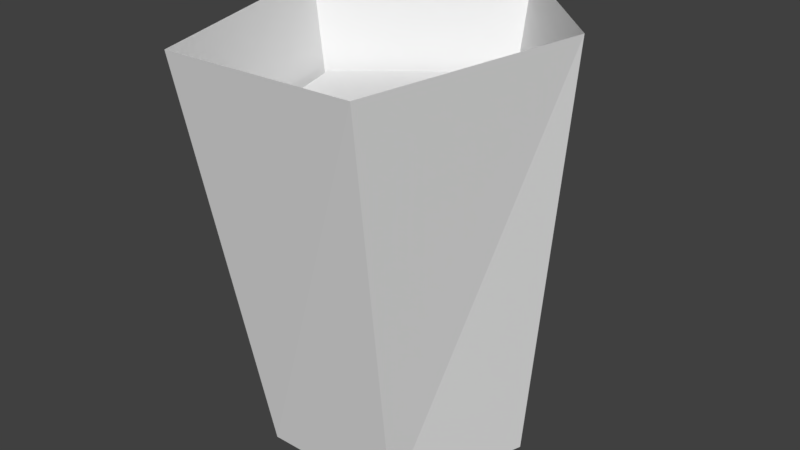 # Source: Calcium.blend  (saved by Blender 2.78.0; exported with 4.5.12 LTS)
import bpy
from mathutils import Matrix  # noqa: F401  (used for matrix-valued properties, if any)

bpy.ops.wm.read_factory_settings(use_empty=True)
scene = bpy.context.scene
scene.name = 'Scene'

# ---- collections
col_collection_1 = bpy.data.collections.new('Collection 1'); scene.collection.children.link(col_collection_1)

# ---- materials (node trees are filled in below, after node groups)
mat_glass = bpy.data.materials.new('Glass')
mat_glass.alpha_threshold = 0.0
mat_glass.use_transparent_shadow = False
mat_glass.roughness = 0.5
mat_skeleton = bpy.data.materials.new('Skeleton')
mat_skeleton.alpha_threshold = 0.0
mat_skeleton.use_transparent_shadow = False
mat_skeleton.roughness = 0.5

# ---- material node trees

# ---- world
world_world = bpy.data.worlds.new('World'); scene.world = world_world
world_world.color = (0.05088, 0.05088, 0.05088)
world_world.use_sun_shadow = False
world_world.sun_shadow_jitter_overblur = 0.0
world_world.cycles.sampling_method = 'MANUAL'

# ---- meshes
me_cylinder = bpy.data.meshes.new('Cylinder')
me_cylinder.from_pydata([(-1.582e-09, 0.00294, -0.1165), (0.0001453, 0.3873, -0.1853), (0.1108, 0.00294, -0.036), (0.1371, 0.3916, -0.04796), (0.06848, 0.00294, 0.09425), (0.09008, 0.3871, 0.1586), (-0.06848, 0.00294, 0.09425), (-0.1075, 0.3773, 0.1479), (-0.1108, 0.00294, -0.036), (-0.1607, 0.3843, -0.06833), (0.08576, 0.003022, -0.02114), (0.002925, 0.01678, -0.1039), (0.05195, 0.0149, 0.08654), (-0.05634, 0.01128, 0.0796), (-0.08565, 0.0151, -0.03949), (0.07675, 0.003985, -0.01889), (0.00259, 0.01631, -0.093), (0.04648, 0.01462, 0.07752), (-0.05047, 0.01137, 0.0713), (-0.07671, 0.0148, -0.03533), (0.1224, 0.2826, -0.02796), (-0.0009027, 0.3031, -0.1511), (0.07206, 0.3003, 0.1323), (-0.08911, 0.2949, 0.122), (-0.1327, 0.3006, -0.05528)], [], [(1, 2, 0), (3, 4, 2), (5, 6, 4), (9, 11, 1), (7, 8, 6), (9, 0, 8), (2, 6, 8), (1, 3, 2), (3, 5, 4), (5, 7, 6), (3, 12, 5), (7, 14, 9), (7, 9, 8), (9, 1, 0), (8, 0, 2), (2, 4, 6), (14, 13, 12), (12, 10, 11), (11, 14, 12), (3, 11, 10), (7, 12, 13), (9, 14, 11), (3, 10, 12), (7, 13, 14), (3, 1, 11), (7, 5, 12), (19, 17, 18), (17, 16, 15), (16, 17, 19), (24, 23, 22), (22, 20, 21), (21, 24, 22), (19, 18, 23, 24), (17, 15, 20, 22), (16, 19, 24, 21), (18, 17, 22, 23), (15, 16, 21, 20)])
me_cylinder.polygons.foreach_set('material_index', [0, 0, 0, 0, 0, 0, 0, 0, 0, 0, 0, 0, 0, 0, 0, 0, 0, 0, 0, 0, 0, 0, 0, 0, 0, 0, 1, 1, 1, 1, 1, 1, 1, 1, 1, 1, 1])
me_cylinder.materials.append(mat_glass)
me_cylinder.materials.append(mat_skeleton)
me_cylinder.use_remesh_preserve_volume = False
me_cylinder.use_remesh_preserve_attributes = False
me_cylinder.use_mirror_vertex_groups = False
me_cylinder.update()

# ---- objects
ob_cylinder = bpy.data.objects.new('Cylinder', me_cylinder)

# ---- transforms, parenting, visibility, modifiers, constraints
ob_cylinder.location = (0.0, 0.0, 0.0)
ob_cylinder.rotation_euler = (1.571, -0.0, 0.0)
ob_cylinder.lineart.crease_threshold = 0.0

# ---- collection membership
col_collection_1.objects.link(ob_cylinder)

# ---- scene / render settings (as saved in the file)
scene.frame_start = 1; scene.frame_end = 250; scene.frame_set(1)
scene.render.engine = 'BLENDER_EEVEE_NEXT'
scene.render.resolution_percentage = 50
scene.render.dither_intensity = 0.0
scene.cycles.use_denoising = False
scene.cycles.samples = 128
scene.cycles.sampling_pattern = 'TABULATED_SOBOL'
scene.cycles.light_sampling_threshold = 0.0
scene.cycles.use_adaptive_sampling = False
scene.cycles.use_light_tree = False
scene.cycles.blur_glossy = 0.0
scene.cycles.sample_clamp_indirect = 0.0
scene.view_settings.view_transform = 'Standard'
bpy.context.view_layer.update()

# ---- added for rendering (the .blend has no active camera and no usable light): camera, sun
cam_auto = bpy.data.cameras.new('AutoCamera')
cam_auto.lens = 50.0
cam_auto.sensor_width = 36.0
cam_auto.clip_end = 1000.0
ob_auto_camera = bpy.data.objects.new('AutoCamera', cam_auto)
scene.collection.objects.link(ob_auto_camera)
ob_auto_camera.location = (0.54182, -0.650999, 0.640137)
ob_auto_camera.rotation_euler = (1.09748, -7.21219e-08, 0.694738)
scene.camera = ob_auto_camera
light_auto_sun = bpy.data.lights.new('AutoSun', 'SUN')
light_auto_sun.energy = 3.0
light_auto_sun.angle = 0.0523599
ob_auto_sun = bpy.data.objects.new('AutoSun', light_auto_sun)
scene.collection.objects.link(ob_auto_sun)
ob_auto_sun.rotation_euler = (0.872665, 0.174533, 0.523599)
bpy.context.view_layer.update()
